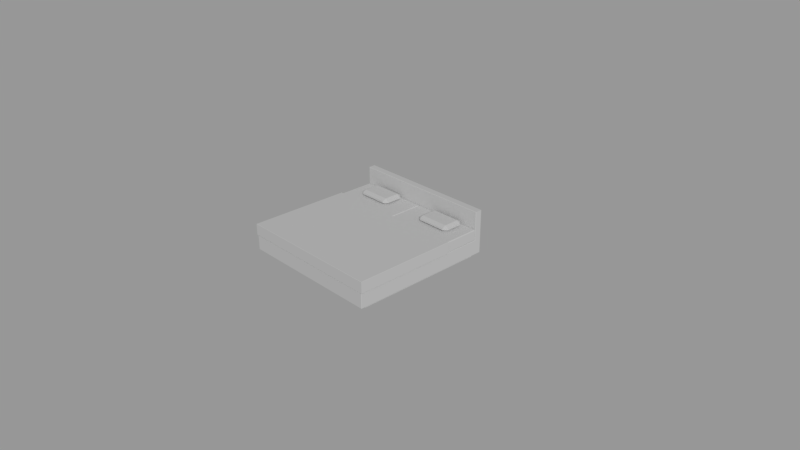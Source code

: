 # Source: bed-king.blend  (saved by Blender 2.78.0; exported with 4.5.12 LTS)
import bpy
from mathutils import Matrix  # noqa: F401  (used for matrix-valued properties, if any)

bpy.ops.wm.read_factory_settings(use_empty=True)
scene = bpy.context.scene
scene.name = 'Scene'

# ---- collections
col_collection_1 = bpy.data.collections.new('Collection 1'); scene.collection.children.link(col_collection_1)

# ---- world
world_world = bpy.data.worlds.new('World'); scene.world = world_world
world_world.color = (0.3108, 0.3108, 0.3108)
world_world.use_sun_shadow = False
world_world.sun_shadow_jitter_overblur = 0.0
world_world.cycles.sampling_method = 'MANUAL'

# ---- cameras
cam_camera = bpy.data.cameras.new('Camera')
cam_camera.clip_end = 100.0
cam_camera.lens = 35.0
cam_camera.sensor_width = 32.0
cam_camera.sensor_height = 18.0
cam_camera.ortho_scale = 7.314
cam_camera.dof.focus_distance = 0.0

# ---- lights
light_lamp = bpy.data.lights.new('Lamp', 'SUN')
light_lamp.transmission_factor = 0.0
light_lamp.cutoff_distance = 30.0
light_lamp.angle = 0.1993
light_lamp.energy = 1.0
light_lamp.shadow_buffer_clip_start = 1.001
light_lamp.shadow_soft_size = 0.1
light_lamp.shadow_cascade_max_distance = 1000.0

# ---- meshes
me_cube_005 = bpy.data.meshes.new('Cube.005')
me_cube_005.from_pydata([(-0.7857, 0.8127, 0.4274), (-0.7358, 0.8127, 0.4001), (-0.7857, 0.6007, 0.4523), (-0.7358, 0.6007, 0.4796), (-0.7358, 0.5508, 0.4523), (-0.7857, 0.6007, 0.4274), (-0.7358, 0.5508, 0.4274), (-0.7358, 0.6007, 0.4001), (-0.7358, 0.8626, 0.4274), (-0.7358, 0.8127, 0.4796), (-0.7358, 0.8626, 0.4523), (-0.7857, 0.8127, 0.4523), (-0.3367, 0.6007, 0.4001), (-0.2869, 0.6007, 0.4274), (-0.3367, 0.5508, 0.4274), (-0.3367, 0.6007, 0.4796), (-0.3367, 0.5508, 0.4523), (-0.2869, 0.6007, 0.4523), (-0.3367, 0.8127, 0.4001), (-0.3367, 0.8626, 0.4274), (-0.2869, 0.8127, 0.4274), (-0.3367, 0.8127, 0.4796), (-0.2869, 0.8127, 0.4523), (-0.3367, 0.8626, 0.4523)], [], [(14, 16, 4, 6), (20, 22, 17, 13), (21, 9, 3, 15), (5, 2, 11, 0), (8, 10, 23, 19), (7, 6, 5), (4, 3, 2), (1, 0, 8), (9, 10, 11), (12, 13, 14), (15, 16, 17), (18, 19, 20), (21, 22, 23), (1, 7, 5, 0), (6, 4, 2, 5), (3, 9, 11, 2), (10, 8, 0, 11), (18, 1, 8, 19), (9, 21, 23, 10), (22, 20, 19, 23), (12, 18, 20, 13), (21, 15, 17, 22), (16, 14, 13, 17), (7, 12, 14, 6), (15, 3, 4, 16), (1, 18, 12, 7)])
_ca = me_cube_005.color_attributes.new('Col', 'BYTE_COLOR', 'CORNER')
_ca.data.foreach_set('color', [1.0, 1.0, 1.0, 1.0, 1.0, 1.0, 1.0, 1.0, 1.0, 1.0, 1.0, 1.0, 1.0, 1.0, 1.0, 1.0, 1.0, 1.0, 1.0, 1.0, 1.0, 1.0, 1.0, 1.0, 1.0, 1.0, 1.0, 1.0, 1.0, 1.0, 1.0, 1.0, 1.0, 1.0, 1.0, 1.0, 1.0, 1.0, 1.0, 1.0, 1.0, 1.0, 1.0, 1.0, 1.0, 1.0, 1.0, 1.0, 1.0, 1.0, 1.0, 1.0, 1.0, 1.0, 1.0, 1.0, 1.0, 1.0, 1.0, 1.0, 1.0, 1.0, 1.0, 1.0, 1.0, 1.0, 1.0, 1.0, 1.0, 1.0, 1.0, 1.0, 1.0, 1.0, 1.0, 1.0, 1.0, 1.0, 1.0, 1.0, 1.0, 1.0, 1.0, 1.0, 1.0, 1.0, 1.0, 1.0, 1.0, 1.0, 1.0, 1.0, 1.0, 1.0, 1.0, 1.0, 1.0, 1.0, 1.0, 1.0, 1.0, 1.0, 1.0, 1.0, 1.0, 1.0, 1.0, 1.0, 1.0, 1.0, 1.0, 1.0, 1.0, 1.0, 1.0, 1.0, 1.0, 1.0, 1.0, 1.0, 1.0, 1.0, 1.0, 1.0, 1.0, 1.0, 1.0, 1.0, 1.0, 1.0, 1.0, 1.0, 1.0, 1.0, 1.0, 1.0, 1.0, 1.0, 1.0, 1.0, 1.0, 1.0, 1.0, 1.0, 1.0, 1.0, 1.0, 1.0, 1.0, 1.0, 1.0, 1.0, 1.0, 1.0, 1.0, 1.0, 1.0, 1.0, 1.0, 1.0, 1.0, 1.0, 1.0, 1.0, 1.0, 1.0, 1.0, 1.0, 1.0, 1.0, 1.0, 1.0, 1.0, 1.0, 1.0, 1.0, 1.0, 1.0, 1.0, 1.0, 1.0, 1.0, 1.0, 1.0, 1.0, 1.0, 1.0, 1.0, 1.0, 1.0, 1.0, 1.0, 1.0, 1.0, 1.0, 1.0, 1.0, 1.0, 1.0, 1.0, 1.0, 1.0, 1.0, 1.0, 1.0, 1.0, 1.0, 1.0, 1.0, 1.0, 1.0, 1.0, 1.0, 1.0, 1.0, 1.0, 1.0, 1.0, 1.0, 1.0, 1.0, 1.0, 1.0, 1.0, 1.0, 1.0, 1.0, 1.0, 1.0, 1.0, 1.0, 1.0, 1.0, 1.0, 1.0, 1.0, 1.0, 1.0, 1.0, 1.0, 1.0, 1.0, 1.0, 1.0, 1.0, 1.0, 1.0, 1.0, 1.0, 1.0, 1.0, 1.0, 1.0, 1.0, 1.0, 1.0, 1.0, 1.0, 1.0, 1.0, 1.0, 1.0, 1.0, 1.0, 1.0, 1.0, 1.0, 1.0, 1.0, 1.0, 1.0, 1.0, 1.0, 1.0, 1.0, 1.0, 1.0, 1.0, 1.0, 1.0, 1.0, 1.0, 1.0, 1.0, 1.0, 1.0, 1.0, 1.0, 1.0, 1.0, 1.0, 1.0, 1.0, 1.0, 1.0, 1.0, 1.0, 1.0, 1.0, 1.0, 1.0, 1.0, 1.0, 1.0, 1.0, 1.0, 1.0, 1.0, 1.0, 1.0, 1.0, 1.0, 1.0, 1.0, 1.0, 1.0, 1.0, 1.0, 1.0, 1.0, 1.0, 1.0, 1.0, 1.0, 1.0, 1.0, 1.0, 1.0, 1.0, 1.0, 1.0, 1.0, 1.0, 1.0, 1.0, 1.0, 1.0, 1.0, 1.0, 1.0, 1.0, 1.0, 1.0, 1.0, 1.0, 1.0, 1.0, 1.0, 1.0, 1.0, 1.0, 1.0, 1.0, 1.0, 1.0, 1.0, 1.0, 1.0, 1.0, 1.0, 1.0, 1.0, 1.0, 1.0, 1.0, 1.0, 1.0, 1.0, 1.0, 1.0, 1.0, 1.0, 1.0, 1.0, 1.0, 1.0, 1.0, 1.0, 1.0, 1.0, 1.0, 1.0, 1.0, 1.0])
me_cube_005.use_remesh_preserve_volume = False
me_cube_005.use_remesh_preserve_attributes = False
me_cube_005.use_mirror_vertex_groups = False
me_cube_005.update()
me_cube_003 = bpy.data.meshes.new('Cube.003')
me_cube_003.from_pydata([(-0.99, -1.0, 0.26), (-1.0, -0.99, 0.26), (-0.99, -0.99, 0.25), (-0.01, -1.0, 0.26), (-0.01, -0.99, 0.25), (0.0, -0.99, 0.26), (-0.99, 0.9, 0.26), (-0.99, 0.89, 0.25), (-1.0, 0.89, 0.26), (-0.01, 0.9, 0.26), (0.0, 0.89, 0.26), (-0.01, 0.89, 0.25), (-1.0, -0.99, 0.39), (-0.99, -1.0, 0.39), (-0.99, -0.99, 0.4), (-0.01, 0.9, 0.39), (-0.01, 0.89, 0.4), (0.0, 0.89, 0.39), (-0.01, -1.0, 0.39), (0.0, -0.99, 0.39), (-0.01, -0.99, 0.4), (-0.99, 0.9, 0.39), (-1.0, 0.89, 0.39), (-0.99, 0.89, 0.4)], [], [(5, 10, 17, 19), (4, 2, 7, 11), (9, 6, 21, 15), (23, 14, 20, 16), (8, 1, 12, 22), (0, 1, 2), (3, 4, 5), (6, 7, 8), (9, 10, 11), (12, 13, 14), (15, 16, 17), (18, 19, 20), (21, 22, 23), (3, 0, 2, 4), (6, 9, 11, 7), (1, 8, 7, 2), (10, 5, 4, 11), (23, 16, 15, 21), (14, 23, 22, 12), (20, 14, 13, 18), (16, 20, 19, 17), (0, 13, 12, 1), (18, 3, 5, 19), (21, 6, 8, 22), (9, 15, 17, 10), (0, 3, 18, 13)])
me_cube_003.use_remesh_preserve_volume = False
me_cube_003.use_remesh_preserve_attributes = False
me_cube_003.use_mirror_vertex_groups = False
me_cube_003.update()
me_cube_002 = bpy.data.meshes.new('Cube.002')
me_cube_002.from_pydata([(-1.006, 0.3988, 0.4028), (1.006, 0.3988, 0.4028), (-1.006, 0.3988, 0.2544), (1.006, -1.001, 0.2544), (1.006, 0.3988, 0.2544), (-1.006, -1.001, 0.2544), (1.011, -1.006, 0.2544), (-1.011, 0.3988, 0.2544), (-1.011, -1.006, 0.2544), (1.011, 0.3988, 0.2544), (-1.011, -1.006, 0.4053), (-1.008, -1.003, 0.4078), (1.008, 0.3988, 0.4078), (1.011, 0.3988, 0.4053), (1.009, 0.3988, 0.4061), (-1.011, 0.3988, 0.4053), (-1.008, 0.3988, 0.4078), (-1.009, 0.3988, 0.4061), (1.008, -1.003, 0.4078), (1.011, -1.006, 0.4053)], [], [(1, 0, 17, 16, 12, 14), (5, 3, 6, 8), (13, 19, 6, 9), (16, 11, 18, 12), (2, 5, 8, 7), (0, 2, 7, 15, 17), (3, 4, 9, 6), (19, 10, 8, 6), (4, 1, 14, 13, 9), (12, 13, 14), (15, 16, 17), (11, 16, 15, 10), (18, 11, 10, 19), (12, 18, 19, 13), (10, 15, 7, 8)])
me_cube_002.use_remesh_preserve_volume = False
me_cube_002.use_remesh_preserve_attributes = False
me_cube_002.use_mirror_vertex_groups = False
me_cube_002.update()
me_cube = bpy.data.meshes.new('Cube')
me_cube.from_pydata([(-1.0, 0.9, 0.05), (1.0, 0.9, 0.05), (-0.9, -0.9, 0.0), (0.9, 1.0, 0.25), (0.9, 1.0, 0.05), (-0.95, -0.9, 0.0), (-0.95, 0.9, 0.0), (0.9, 0.9, 0.05), (0.9, 0.9, 0.25), (0.95, -0.9, 0.0), (1.0, 0.95, 0.05), (-1.0, 0.95, 0.05), (0.9, -1.0, 0.05), (-1.0, 0.9, 0.05), (1.0, 0.9, 0.05), (0.9, -0.9, 0.25), (1.0, -0.9, 0.05), (0.9, 0.9, 0.0), (0.95, 0.9, 0.0), (0.9, 0.9, 0.05), (-1.0, -0.9, 0.05), (-0.9, 1.0, 0.05), (-0.9, 0.9, 0.05), (-0.9, 1.0, 0.25), (-0.9, 0.9, 0.25), (0.95, -0.9, 0.25), (-0.9, -1.0, 0.05), (0.95, -0.9, 0.05), (-0.9, 0.9, 0.05), (0.9, -0.9, 0.05), (-0.95, 1.0, 0.05), (-0.95, 0.9, 0.05), (-0.95, -0.9, 0.25), (-0.95, -0.9, 0.05), (-0.95, 0.9, 0.05), (-0.9, 0.9, 0.0), (-0.95, 1.0, 0.25), (-0.95, 0.9, 0.25), (-0.95, -1.0, 0.05), (-0.9, -0.9, 0.25), (0.95, 1.0, 0.25), (0.95, -1.0, 0.05), (0.95, 1.0, 0.05), (0.95, 0.9, 0.05), (0.95, 0.9, 0.25), (-0.9, -0.9, 0.05), (0.9, -0.9, 0.0), (0.95, 0.9, 0.05), (-0.995, -1.0, 0.05), (-1.0, -0.995, 0.05), (-1.0, -0.995, 0.245), (-0.995, -1.0, 0.245), (-0.995, -0.995, 0.25), (-1.0, 0.995, 0.05), (-0.995, 1.0, 0.05), (-1.0, 0.995, 0.25), (-0.995, 1.0, 0.25), (1.0, -0.995, 0.05), (0.995, -1.0, 0.05), (0.995, -1.0, 0.245), (1.0, -0.995, 0.245), (0.995, -0.995, 0.25), (0.995, 1.0, 0.05), (1.0, 0.995, 0.05), (0.995, 1.0, 0.25), (1.0, 0.995, 0.25), (-0.995, 0.9, 0.25), (-1.0, 0.905, 0.245), (1.0, 0.905, 0.245), (0.995, 0.9, 0.25), (0.9, -0.995, 0.25), (0.9, -1.0, 0.245), (-0.9, -0.995, 0.25), (-0.9, -1.0, 0.245), (-0.95, -1.0, 0.245), (-0.95, -0.995, 0.25), (-1.0, -0.9, 0.245), (-0.995, -0.9, 0.25), (0.95, -1.0, 0.245), (0.95, -0.995, 0.25), (1.0, -0.9, 0.245), (0.995, -0.9, 0.25), (0.95, 1.0, 0.64), (0.95, 0.995, 0.645), (0.995, 1.0, 0.64), (1.0, 0.995, 0.645), (0.95, 0.905, 0.645), (0.95, 0.9, 0.64), (0.995, 0.9, 0.64), (1.0, 0.905, 0.645), (-0.9, 1.0, 0.64), (-0.9, 0.995, 0.645), (0.9, 0.995, 0.645), (0.9, 1.0, 0.64), (-0.9, 0.905, 0.645), (-0.9, 0.9, 0.64), (0.9, 0.9, 0.64), (0.9, 0.905, 0.645), (-0.995, 0.9, 0.64), (-1.0, 0.905, 0.645), (-0.995, 1.0, 0.64), (-1.0, 0.995, 0.645), (-0.95, 1.0, 0.64), (-0.95, 0.995, 0.645), (-0.95, 0.905, 0.645), (-0.95, 0.9, 0.64)], [], [(5, 6, 35, 2), (64, 40, 82, 84), (10, 14, 47, 42, 62, 63), (77, 52, 75, 32), (7, 43, 18, 17), (43, 7, 19, 47), (55, 67, 99, 101), (0, 11, 13), (68, 65, 85, 89), (63, 65, 68, 1, 10), (22, 45, 2, 35), (8, 15, 25, 44), (41, 12, 29, 27), (3, 23, 90, 93), (41, 78, 71, 12), (38, 33, 45, 26), (9, 46, 17, 18), (0, 67, 55, 53, 11), (42, 47, 19, 4), (4, 19, 28, 21), (29, 7, 17, 46), (29, 45, 22, 7), (66, 37, 105, 98), (31, 0, 13, 34), (10, 1, 14), (1, 16, 27, 43), (80, 60, 57, 16), (12, 71, 73, 26), (21, 23, 3, 4), (30, 36, 23, 21), (44, 69, 88, 87), (37, 32, 39, 24), (7, 22, 28, 19), (31, 22, 35, 6), (24, 39, 15, 8), (12, 26, 45, 29), (40, 3, 93, 82), (38, 74, 51, 48), (15, 70, 79, 25), (26, 73, 74, 38), (66, 77, 32, 37), (54, 56, 36, 30), (33, 31, 6, 5), (21, 28, 34, 30), (68, 80, 16, 1), (45, 33, 5, 2), (34, 13, 11, 53, 54, 30), (22, 31, 34, 28), (43, 27, 9, 18), (83, 92, 97, 86), (32, 75, 72, 39), (16, 57, 58, 41, 27), (27, 29, 46, 9), (42, 40, 64, 62), (20, 0, 31, 33), (44, 25, 81, 69), (48, 49, 20, 33, 38), (39, 72, 70, 15), (1, 43, 47, 14), (25, 79, 61, 81), (4, 3, 40, 42), (85, 83, 86, 89), (23, 36, 102, 90), (92, 91, 94, 97), (8, 44, 87, 96), (37, 24, 95, 105), (103, 101, 99, 104), (24, 8, 96, 95), (91, 103, 104, 94), (58, 59, 78, 41), (20, 76, 67, 0), (36, 56, 100, 102), (50, 51, 52), (59, 60, 61), (48, 51, 50, 49), (56, 54, 53, 55), (65, 63, 62, 64), (59, 58, 57, 60), (75, 52, 51, 74), (79, 70, 71, 78), (81, 61, 60, 80), (77, 66, 67, 76), (70, 72, 73, 71), (72, 75, 74, 73), (52, 77, 76, 50), (99, 67, 66, 98), (61, 79, 78, 59), (69, 81, 80, 68), (83, 85, 84, 82), (87, 88, 89, 86), (91, 92, 93, 90), (95, 96, 97, 94), (103, 91, 90, 102), (105, 95, 94, 104), (101, 103, 102, 100), (98, 105, 104, 99), (92, 83, 82, 93), (96, 87, 86, 97), (68, 89, 88, 69), (85, 65, 64, 84), (55, 101, 100, 56), (49, 50, 76, 20)])
me_cube.use_remesh_preserve_volume = False
me_cube.use_remesh_preserve_attributes = False
me_cube.use_mirror_vertex_groups = False
me_cube.update()

# ---- objects
ob_pillow_l = bpy.data.objects.new('pillow.L', me_cube_005)
ob_mattress_r = bpy.data.objects.new('mattress.R', me_cube_003)
ob_mattress_l = bpy.data.objects.new('mattress.L', me_cube_003)
ob_sheet = bpy.data.objects.new('sheet', me_cube_002)
ob_pillow_r = bpy.data.objects.new('pillow.R', me_cube_005)
ob_bed = bpy.data.objects.new('bed', me_cube)
ob_lamp = bpy.data.objects.new('Lamp', light_lamp)
ob_camera = bpy.data.objects.new('Camera', cam_camera)

# ---- transforms, parenting, visibility, modifiers, constraints
ob_pillow_l.location = (0.0, 0.0, 0.0)
ob_pillow_l.lineart.crease_threshold = 0.0
ob_mattress_r.location = (1.0, 0.0, 0.0)
ob_mattress_r.lineart.crease_threshold = 0.0
ob_mattress_l.location = (0.0, 0.0, 0.0)
ob_mattress_l.lineart.crease_threshold = 0.0
ob_sheet.location = (0.0, 0.0, 0.0)
ob_sheet.lineart.crease_threshold = 0.0
ob_pillow_r.location = (1.101, 0.0, 0.0)
ob_pillow_r.lineart.crease_threshold = 0.0
ob_bed.location = (0.0, 0.0, 0.0)
ob_bed.lineart.crease_threshold = 0.0
ob_lamp.location = (4.076, 1.005, 5.904)
ob_lamp.rotation_euler = (0.9267, 0.4394, 0.6496)
ob_lamp.lock_rotations_4d = False
ob_lamp.empty_display_type = 'ARROWS'
ob_lamp.color = (0.0, 0.0, 0.0, 0.0)
ob_lamp.lineart.crease_threshold = 0.0
ob_camera.location = (7.481, -6.508, 5.344)
ob_camera.rotation_euler = (1.109, 0.0, 0.8149)
ob_camera.lock_rotations_4d = False
ob_camera.empty_display_type = 'ARROWS'
ob_camera.color = (0.0, 0.0, 0.0, 0.0)
ob_camera.display_type = 'WIRE'
ob_camera.lineart.crease_threshold = 0.0

# ---- collection membership
col_collection_1.objects.link(ob_pillow_l)
col_collection_1.objects.link(ob_mattress_r)
col_collection_1.objects.link(ob_mattress_l)
col_collection_1.objects.link(ob_sheet)
col_collection_1.objects.link(ob_pillow_r)
col_collection_1.objects.link(ob_bed)
col_collection_1.objects.link(ob_lamp)
col_collection_1.objects.link(ob_camera)

# ---- scene / render settings (as saved in the file)
scene.camera = ob_camera
scene.frame_start = 1; scene.frame_end = 250; scene.frame_set(0)
scene.render.engine = 'CYCLES'
scene.render.resolution_percentage = 50
scene.render.dither_intensity = 0.0
scene.cycles.use_denoising = False
scene.cycles.samples = 128
scene.cycles.sampling_pattern = 'TABULATED_SOBOL'
scene.cycles.light_sampling_threshold = 0.0
scene.cycles.use_adaptive_sampling = False
scene.cycles.use_light_tree = False
scene.cycles.blur_glossy = 0.0
scene.cycles.sample_clamp_indirect = 0.0
scene.view_settings.view_transform = 'Standard'
bpy.context.view_layer.update()

